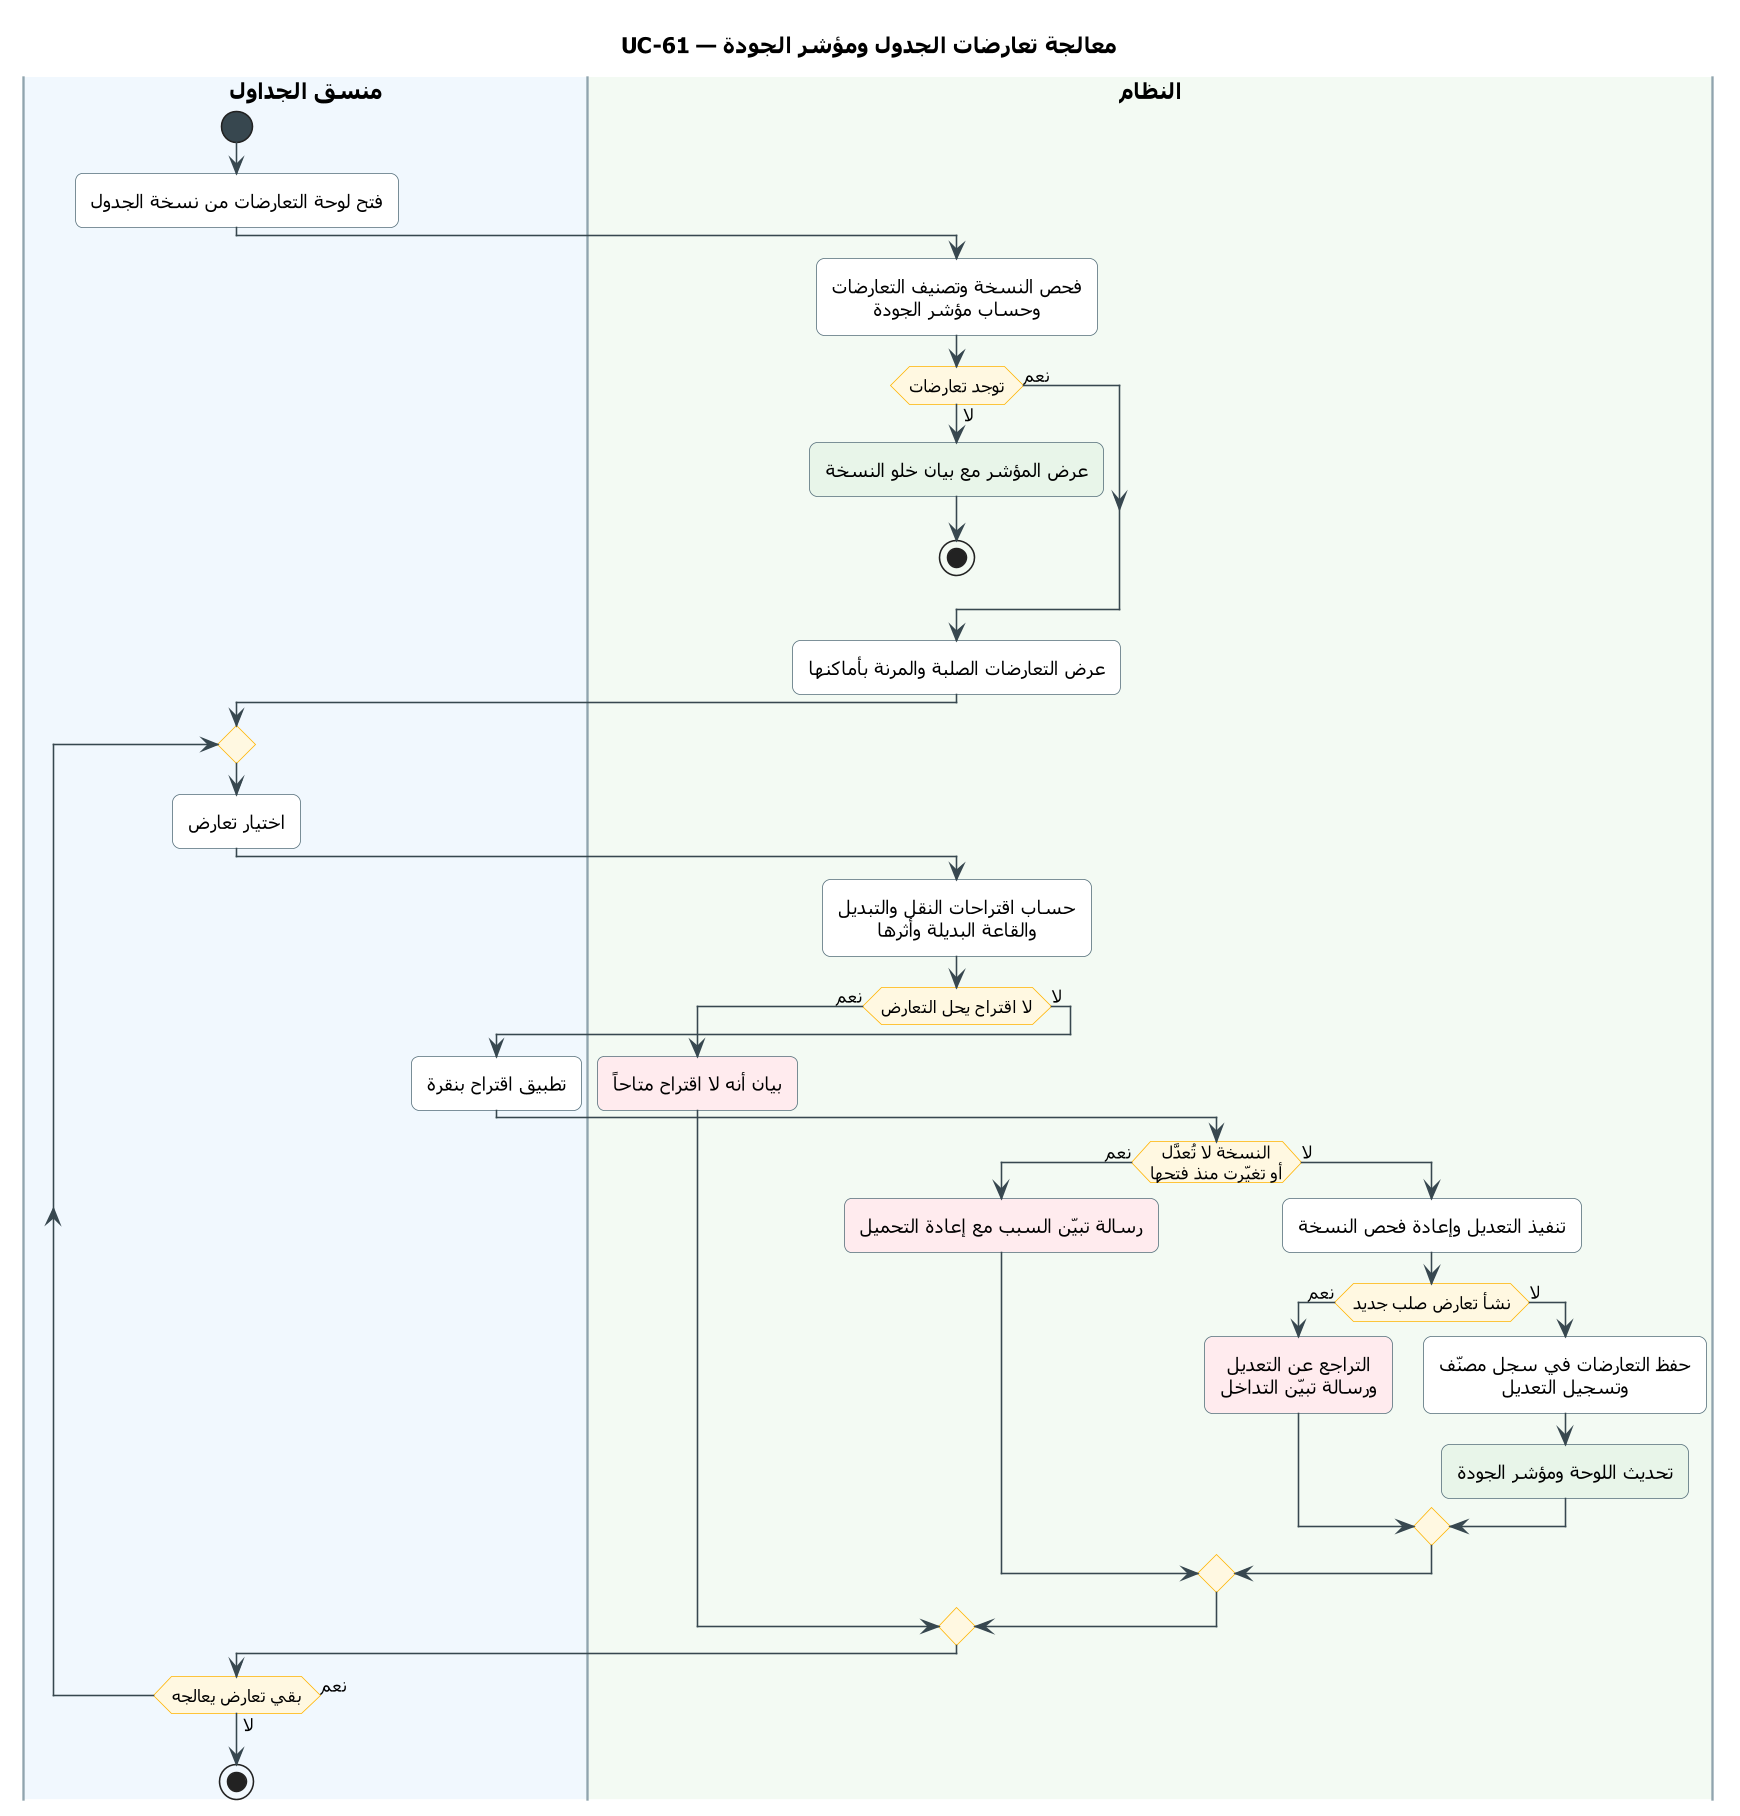

The diagram above was rendered by PlantUML. Its source (embedded in the PNG):
@startuml UC-61
skinparam dpi 150
' ===== النمط الموحّد (انسخه مع المخطط) =====
skinparam defaultFontName Tahoma
skinparam shadowing false
skinparam roundcorner 10
skinparam defaultTextAlignment center
skinparam ArrowColor #37474F
skinparam ActivityBackgroundColor #FFFFFF
skinparam ActivityBorderColor #546E7A
skinparam ActivityDiamondBackgroundColor #FFF8E1
skinparam ActivityDiamondBorderColor #FFB300
skinparam ActivityStartColor #37474F
skinparam ActivityEndColor #37474F
skinparam ActivityBarColor #37474F
skinparam NoteBackgroundColor #FFF8E1
skinparam NoteBorderColor #FFB300
skinparam SwimlaneBorderColor #90A4AE
skinparam SwimlaneTitleFontSize 14
skinparam SwimlaneTitleFontStyle bold
' ===== المخطط =====
title UC-61 — معالجة تعارضات الجدول ومؤشر الجودة

|#F1F8FE|منسق الجداول|
|#F3FAF3|النظام|
|منسق الجداول|
start
:فتح لوحة التعارضات من نسخة الجدول;
|النظام|
:فحص النسخة وتصنيف التعارضات
وحساب مؤشر الجودة;
if (توجد تعارضات) then (لا)
  #E8F5E9:عرض المؤشر مع بيان خلو النسخة;
  stop
else (نعم)
endif
:عرض التعارضات الصلبة والمرنة بأماكنها;
|منسق الجداول|
repeat
  :اختيار تعارض;
  |النظام|
  :حساب اقتراحات النقل والتبديل
  والقاعة البديلة وأثرها;
  if (لا اقتراح يحل التعارض) then (نعم)
    #FFEBEE:بيان أنه لا اقتراح متاحاً;
  else (لا)
    |منسق الجداول|
    :تطبيق اقتراح بنقرة;
    |النظام|
    if (النسخة لا تُعدَّل\nأو تغيّرت منذ فتحها) then (نعم)
      #FFEBEE:رسالة تبيّن السبب مع إعادة التحميل;
    else (لا)
      :تنفيذ التعديل وإعادة فحص النسخة;
      if (نشأ تعارض صلب جديد) then (نعم)
        #FFEBEE:التراجع عن التعديل
        ورسالة تبيّن التداخل;
      else (لا)
        :حفظ التعارضات في سجل مصنّف
        وتسجيل التعديل;
        #E8F5E9:تحديث اللوحة ومؤشر الجودة;
      endif
    endif
  endif
  |منسق الجداول|
repeat while (بقي تعارض يعالجه) is (نعم) not (لا)
stop
@enduml